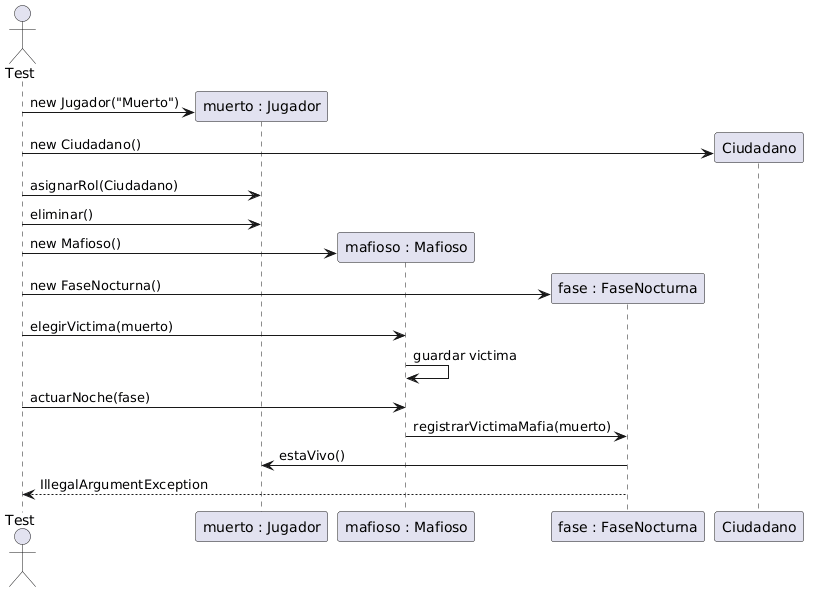

The diagram above was rendered by PlantUML. Its source (embedded in the PNG):
@startuml
actor Test

participant "muerto : Jugador" as muerto
participant "mafioso : Mafioso" as mafioso
participant "fase : FaseNocturna" as fase

create muerto
Test -> muerto : new Jugador("Muerto")

create Ciudadano
Test -> Ciudadano : new Ciudadano()

Test -> muerto : asignarRol(Ciudadano)
Test -> muerto : eliminar()

create mafioso
Test -> mafioso : new Mafioso()

create fase
Test -> fase : new FaseNocturna()

Test -> mafioso : elegirVictima(muerto)
mafioso -> mafioso : guardar victima

Test -> mafioso : actuarNoche(fase)
mafioso -> fase : registrarVictimaMafia(muerto)

fase -> muerto : estaVivo()
fase --> Test : IllegalArgumentException
@enduml